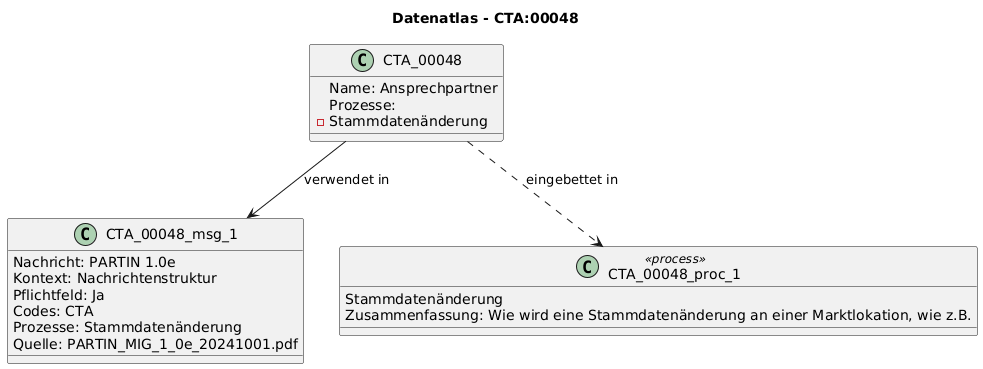

The diagram above was rendered by PlantUML. Its source (embedded in the PNG):
@startuml
title Datenatlas - CTA:00048
class CTA_00048 {
  Name: Ansprechpartner
  Prozesse:
    - Stammdatenänderung
}
class CTA_00048_msg_1 {
  Nachricht: PARTIN 1.0e
  Kontext: Nachrichtenstruktur
  Pflichtfeld: Ja
  Codes: CTA
  Prozesse: Stammdatenänderung
  Quelle: PARTIN_MIG_1_0e_20241001.pdf
}
CTA_00048 --> CTA_00048_msg_1 : verwendet in
class CTA_00048_proc_1 <<process>> {
  Stammdatenänderung
  Zusammenfassung: Wie wird eine Stammdatenänderung an einer Marktlokation, wie z.B.
}
CTA_00048 ..> CTA_00048_proc_1 : eingebettet in
@enduml